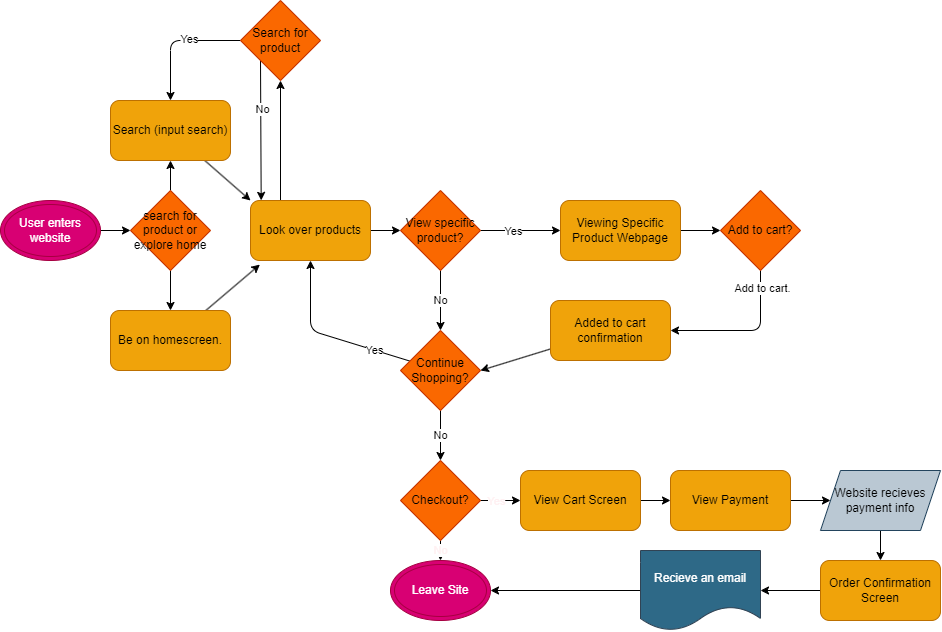

The diagram above was exported from draw.io. Its source (the exported page's mxGraphModel, read from the mxfile embedded in the PNG):
<mxGraphModel dx="1452" dy="1012" grid="1" gridSize="10" guides="1" tooltips="1" connect="1" arrows="1" fold="1" page="1" pageScale="1" pageWidth="1100" pageHeight="850" math="0" shadow="0">
  <root>
    <mxCell id="0" />
    <mxCell id="1" parent="0" />
    <mxCell id="5" style="edgeStyle=none;html=1;entryX=0;entryY=0.5;entryDx=0;entryDy=0;" edge="1" parent="1" source="3" target="7">
      <mxGeometry relative="1" as="geometry">
        <mxPoint x="213.45000000000005" y="298.55999999999995" as="targetPoint" />
      </mxGeometry>
    </mxCell>
    <mxCell id="3" value="User enters website" style="ellipse;shape=doubleEllipse;whiteSpace=wrap;html=1;fillColor=#d80073;fontColor=#ffffff;strokeColor=#A50040;" vertex="1" parent="1">
      <mxGeometry x="80" y="270" width="100" height="60" as="geometry" />
    </mxCell>
    <mxCell id="9" style="edgeStyle=none;html=1;exitX=0.5;exitY=0;exitDx=0;exitDy=0;" edge="1" parent="1" source="7" target="8">
      <mxGeometry relative="1" as="geometry" />
    </mxCell>
    <mxCell id="11" style="edgeStyle=none;html=1;entryX=0.5;entryY=0;entryDx=0;entryDy=0;" edge="1" parent="1" source="7" target="10">
      <mxGeometry relative="1" as="geometry" />
    </mxCell>
    <mxCell id="7" value="search for product or explore home" style="rhombus;whiteSpace=wrap;html=1;fillColor=#fa6800;fontColor=#000000;strokeColor=#C73500;" vertex="1" parent="1">
      <mxGeometry x="210" y="260" width="80" height="80" as="geometry" />
    </mxCell>
    <mxCell id="13" style="edgeStyle=none;html=1;entryX=0;entryY=0;entryDx=0;entryDy=0;" edge="1" parent="1" source="8" target="12">
      <mxGeometry relative="1" as="geometry" />
    </mxCell>
    <mxCell id="8" value="Search (input search)" style="rounded=1;whiteSpace=wrap;html=1;fillColor=#f0a30a;fontColor=#000000;strokeColor=#BD7000;" vertex="1" parent="1">
      <mxGeometry x="190" y="170" width="120" height="60" as="geometry" />
    </mxCell>
    <mxCell id="14" style="edgeStyle=none;html=1;entryX=0.078;entryY=1.068;entryDx=0;entryDy=0;entryPerimeter=0;" edge="1" parent="1" source="10" target="12">
      <mxGeometry relative="1" as="geometry" />
    </mxCell>
    <mxCell id="10" value="Be on homescreen." style="rounded=1;whiteSpace=wrap;html=1;fillColor=#f0a30a;fontColor=#000000;strokeColor=#BD7000;" vertex="1" parent="1">
      <mxGeometry x="190" y="380" width="120" height="60" as="geometry" />
    </mxCell>
    <mxCell id="18" value="" style="edgeStyle=none;html=1;" edge="1" parent="1" source="12" target="17">
      <mxGeometry relative="1" as="geometry" />
    </mxCell>
    <mxCell id="50" style="edgeStyle=none;rounded=1;html=1;exitX=0.25;exitY=0;exitDx=0;exitDy=0;entryX=0.5;entryY=1;entryDx=0;entryDy=0;strokeColor=default;" edge="1" parent="1" source="12" target="49">
      <mxGeometry relative="1" as="geometry" />
    </mxCell>
    <mxCell id="12" value="Look over products" style="rounded=1;whiteSpace=wrap;html=1;fillColor=#f0a30a;fontColor=#000000;strokeColor=#BD7000;" vertex="1" parent="1">
      <mxGeometry x="330" y="270" width="120" height="60" as="geometry" />
    </mxCell>
    <mxCell id="21" style="edgeStyle=none;html=1;" edge="1" parent="1" source="17" target="20">
      <mxGeometry relative="1" as="geometry">
        <mxPoint x="670" y="210" as="targetPoint" />
        <Array as="points" />
      </mxGeometry>
    </mxCell>
    <mxCell id="26" value="Yes" style="edgeLabel;html=1;align=center;verticalAlign=middle;resizable=0;points=[];" vertex="1" connectable="0" parent="21">
      <mxGeometry x="-0.1975" relative="1" as="geometry">
        <mxPoint as="offset" />
      </mxGeometry>
    </mxCell>
    <mxCell id="55" value="No" style="edgeStyle=none;rounded=1;html=1;strokeColor=default;" edge="1" parent="1" source="17" target="28">
      <mxGeometry relative="1" as="geometry" />
    </mxCell>
    <mxCell id="17" value="View specific product?" style="rhombus;whiteSpace=wrap;html=1;fillColor=#fa6800;fontColor=#000000;strokeColor=#C73500;" vertex="1" parent="1">
      <mxGeometry x="480" y="260" width="80" height="80" as="geometry" />
    </mxCell>
    <mxCell id="27" style="edgeStyle=none;html=1;entryX=0;entryY=0.5;entryDx=0;entryDy=0;" edge="1" parent="1" source="20" target="22">
      <mxGeometry relative="1" as="geometry" />
    </mxCell>
    <mxCell id="20" value="Viewing Specific Product Webpage" style="rounded=1;whiteSpace=wrap;html=1;fillColor=#f0a30a;fontColor=#000000;strokeColor=#BD7000;" vertex="1" parent="1">
      <mxGeometry x="640" y="270" width="120" height="60" as="geometry" />
    </mxCell>
    <mxCell id="39" style="edgeStyle=none;html=1;entryX=1;entryY=0.5;entryDx=0;entryDy=0;strokeColor=default;rounded=1;" edge="1" parent="1" source="22" target="35">
      <mxGeometry relative="1" as="geometry">
        <Array as="points">
          <mxPoint x="840" y="400" />
        </Array>
      </mxGeometry>
    </mxCell>
    <mxCell id="40" value="Add to cart." style="edgeLabel;html=1;align=center;verticalAlign=middle;resizable=0;points=[];" vertex="1" connectable="0" parent="39">
      <mxGeometry x="-0.7844" y="1" relative="1" as="geometry">
        <mxPoint as="offset" />
      </mxGeometry>
    </mxCell>
    <mxCell id="22" value="Add to cart?" style="rhombus;whiteSpace=wrap;html=1;fillColor=#fa6800;fontColor=#000000;strokeColor=#C73500;" vertex="1" parent="1">
      <mxGeometry x="800" y="260" width="80" height="80" as="geometry" />
    </mxCell>
    <mxCell id="42" style="edgeStyle=none;rounded=1;html=1;entryX=0.5;entryY=1;entryDx=0;entryDy=0;strokeColor=default;" edge="1" parent="1" source="28" target="12">
      <mxGeometry relative="1" as="geometry">
        <Array as="points">
          <mxPoint x="390" y="400" />
        </Array>
      </mxGeometry>
    </mxCell>
    <mxCell id="43" value="Yes" style="edgeLabel;html=1;align=center;verticalAlign=middle;resizable=0;points=[];" vertex="1" connectable="0" parent="42">
      <mxGeometry x="-0.5639" relative="1" as="geometry">
        <mxPoint as="offset" />
      </mxGeometry>
    </mxCell>
    <mxCell id="57" value="No" style="edgeStyle=none;rounded=1;html=1;entryX=0.5;entryY=0;entryDx=0;entryDy=0;strokeColor=default;" edge="1" parent="1" source="28" target="56">
      <mxGeometry relative="1" as="geometry" />
    </mxCell>
    <mxCell id="28" value="Continue Shopping?" style="rhombus;whiteSpace=wrap;html=1;fillColor=#fa6800;fontColor=#000000;strokeColor=#C73500;" vertex="1" parent="1">
      <mxGeometry x="480" y="400" width="80" height="80" as="geometry" />
    </mxCell>
    <mxCell id="41" style="edgeStyle=none;rounded=1;html=1;entryX=1;entryY=0.5;entryDx=0;entryDy=0;strokeColor=default;" edge="1" parent="1" source="35" target="28">
      <mxGeometry relative="1" as="geometry" />
    </mxCell>
    <mxCell id="35" value="Added to cart confirmation" style="rounded=1;whiteSpace=wrap;html=1;fillColor=#f0a30a;fontColor=#000000;strokeColor=#BD7000;" vertex="1" parent="1">
      <mxGeometry x="630" y="370" width="120" height="60" as="geometry" />
    </mxCell>
    <mxCell id="51" style="edgeStyle=none;rounded=1;html=1;entryX=0.5;entryY=0;entryDx=0;entryDy=0;strokeColor=default;" edge="1" parent="1" source="49" target="8">
      <mxGeometry relative="1" as="geometry">
        <Array as="points">
          <mxPoint x="250" y="110" />
        </Array>
      </mxGeometry>
    </mxCell>
    <mxCell id="52" value="Yes" style="edgeLabel;html=1;align=center;verticalAlign=middle;resizable=0;points=[];" vertex="1" connectable="0" parent="51">
      <mxGeometry x="-0.2035" y="-2" relative="1" as="geometry">
        <mxPoint as="offset" />
      </mxGeometry>
    </mxCell>
    <mxCell id="53" style="edgeStyle=none;rounded=1;html=1;exitX=0;exitY=1;exitDx=0;exitDy=0;entryX=0.089;entryY=-0.002;entryDx=0;entryDy=0;entryPerimeter=0;strokeColor=default;" edge="1" parent="1" source="49" target="12">
      <mxGeometry relative="1" as="geometry" />
    </mxCell>
    <mxCell id="54" value="No" style="edgeLabel;html=1;align=center;verticalAlign=middle;resizable=0;points=[];" vertex="1" connectable="0" parent="53">
      <mxGeometry x="-0.2993" y="1" relative="1" as="geometry">
        <mxPoint as="offset" />
      </mxGeometry>
    </mxCell>
    <mxCell id="49" value="Search for product" style="rhombus;whiteSpace=wrap;html=1;fillColor=#fa6800;fontColor=#000000;strokeColor=#C73500;" vertex="1" parent="1">
      <mxGeometry x="320" y="70" width="80" height="80" as="geometry" />
    </mxCell>
    <mxCell id="63" style="edgeStyle=none;rounded=1;html=1;exitX=1;exitY=0.5;exitDx=0;exitDy=0;strokeColor=default;" edge="1" parent="1" source="56" target="62">
      <mxGeometry relative="1" as="geometry" />
    </mxCell>
    <mxCell id="75" value="Yes" style="edgeLabel;html=1;align=center;verticalAlign=middle;resizable=0;points=[];fontColor=#FFF0F2;" vertex="1" connectable="0" parent="63">
      <mxGeometry x="-0.2695" relative="1" as="geometry">
        <mxPoint as="offset" />
      </mxGeometry>
    </mxCell>
    <mxCell id="73" value="&lt;font color=&quot;#fff0f2&quot;&gt;No&lt;/font&gt;" style="edgeStyle=none;rounded=1;html=1;entryX=0.5;entryY=0;entryDx=0;entryDy=0;strokeColor=default;fontColor=#000000;" edge="1" parent="1" source="56" target="58">
      <mxGeometry relative="1" as="geometry" />
    </mxCell>
    <mxCell id="56" value="Checkout?" style="rhombus;whiteSpace=wrap;html=1;fillColor=#fa6800;fontColor=#000000;strokeColor=#C73500;" vertex="1" parent="1">
      <mxGeometry x="480" y="530" width="80" height="80" as="geometry" />
    </mxCell>
    <mxCell id="58" value="Leave Site" style="ellipse;shape=doubleEllipse;whiteSpace=wrap;html=1;fillColor=#d80073;fontColor=#ffffff;strokeColor=#A50040;" vertex="1" parent="1">
      <mxGeometry x="470" y="630" width="100" height="60" as="geometry" />
    </mxCell>
    <mxCell id="65" style="edgeStyle=none;rounded=1;html=1;strokeColor=default;" edge="1" parent="1" source="62" target="64">
      <mxGeometry relative="1" as="geometry" />
    </mxCell>
    <mxCell id="62" value="View Cart Screen" style="rounded=1;whiteSpace=wrap;html=1;fillColor=#f0a30a;fontColor=#000000;strokeColor=#BD7000;" vertex="1" parent="1">
      <mxGeometry x="600" y="540" width="120" height="60" as="geometry" />
    </mxCell>
    <mxCell id="67" style="edgeStyle=none;rounded=1;html=1;strokeColor=default;" edge="1" parent="1" source="64" target="66">
      <mxGeometry relative="1" as="geometry" />
    </mxCell>
    <mxCell id="64" value="View Payment" style="rounded=1;whiteSpace=wrap;html=1;fillColor=#f0a30a;fontColor=#000000;strokeColor=#BD7000;" vertex="1" parent="1">
      <mxGeometry x="750" y="540" width="120" height="60" as="geometry" />
    </mxCell>
    <mxCell id="69" style="edgeStyle=none;rounded=1;html=1;entryX=0.5;entryY=0;entryDx=0;entryDy=0;strokeColor=default;fontColor=#000000;" edge="1" parent="1" source="66" target="68">
      <mxGeometry relative="1" as="geometry" />
    </mxCell>
    <mxCell id="66" value="&lt;font color=&quot;#000000&quot;&gt;Website recieves payment info&lt;/font&gt;" style="shape=parallelogram;perimeter=parallelogramPerimeter;whiteSpace=wrap;html=1;fixedSize=1;fillColor=#bac8d3;strokeColor=#23445d;" vertex="1" parent="1">
      <mxGeometry x="900" y="540" width="120" height="60" as="geometry" />
    </mxCell>
    <mxCell id="71" style="edgeStyle=none;rounded=1;html=1;strokeColor=default;fontColor=#000000;" edge="1" parent="1" source="68" target="70">
      <mxGeometry relative="1" as="geometry" />
    </mxCell>
    <mxCell id="68" value="Order Confirmation Screen" style="rounded=1;whiteSpace=wrap;html=1;fontColor=#000000;fillColor=#f0a30a;strokeColor=#BD7000;" vertex="1" parent="1">
      <mxGeometry x="900" y="630" width="120" height="60" as="geometry" />
    </mxCell>
    <mxCell id="74" style="edgeStyle=none;rounded=1;html=1;entryX=1;entryY=0.5;entryDx=0;entryDy=0;strokeColor=default;fontColor=#000000;" edge="1" parent="1" source="70" target="58">
      <mxGeometry relative="1" as="geometry" />
    </mxCell>
    <mxCell id="70" value="Recieve an email" style="shape=document;whiteSpace=wrap;html=1;boundedLbl=1;fontColor=#ffffff;fillColor=#2E6987;strokeColor=#314354;" vertex="1" parent="1">
      <mxGeometry x="720" y="620" width="120" height="80" as="geometry" />
    </mxCell>
  </root>
</mxGraphModel>